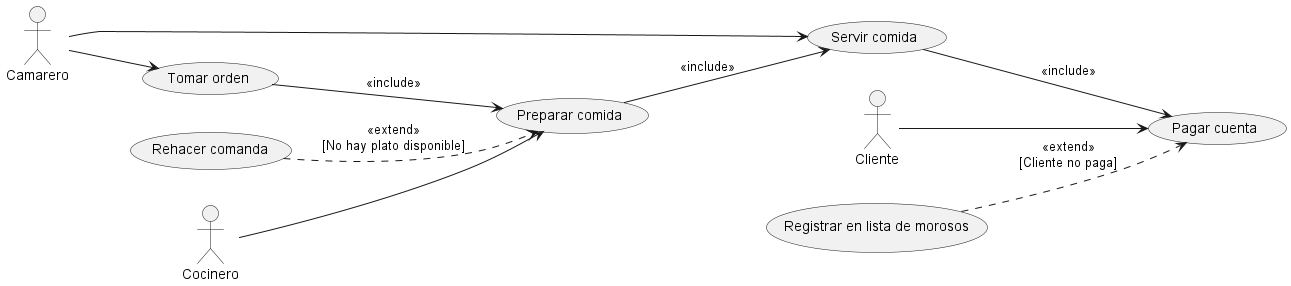

The diagram above was rendered by PlantUML. Its source (embedded in the PNG):
@startuml name Ejemplo1_LRP
left to right direction

actor Camarero
actor Cliente
actor Cocinero

usecase "Tomar orden" as UC1
usecase "Preparar comida" as UC2    
usecase "Servir comida" as UC3
usecase "Pagar cuenta" as UC4       

usecase "Rehacer comanda" as UC5
usecase "Registrar en lista de morosos" as UC6

Camarero --> UC1
Camarero --> UC3        
Cliente --> UC4
Cocinero --> UC2    

UC1 --> UC2 : <<include>>
UC2 --> UC3 : <<include>>
UC3 --> UC4 : <<include>>

UC5 ..> UC2 : <<extend>>\n[No hay plato disponible]
UC6 ..> UC4 : <<extend>>\n[Cliente no paga]

@enduml